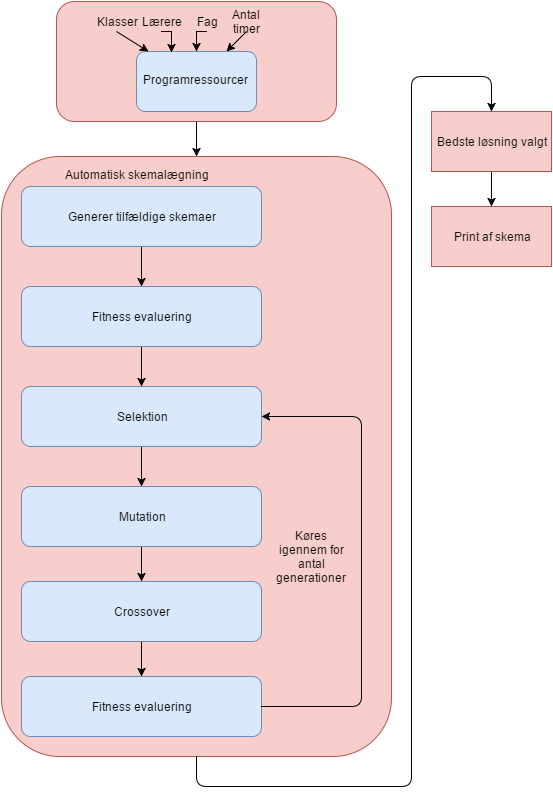

The diagram above was exported from draw.io. Its source (the exported page's mxGraphModel, read from the mxfile embedded in the PNG):
<mxGraphModel dx="876" dy="433" grid="1" gridSize="10" guides="1" tooltips="1" connect="1" arrows="1" fold="1" page="1" pageScale="1" pageWidth="826" pageHeight="1169" background="none" math="0" shadow="0">
  <root>
    <mxCell id="0" />
    <mxCell id="1" parent="0" />
    <mxCell id="50" value="" style="rounded=1;whiteSpace=wrap;html=1;fillColor=#f8cecc;strokeColor=#b85450;" parent="1" vertex="1">
      <mxGeometry x="40" y="200" width="390" height="600" as="geometry" />
    </mxCell>
    <mxCell id="51" style="edgeStyle=orthogonalEdgeStyle;rounded=0;html=1;exitX=0.5;exitY=1;entryX=0.5;entryY=0;jettySize=auto;orthogonalLoop=1;" parent="1" source="38" target="50" edge="1">
      <mxGeometry relative="1" as="geometry" />
    </mxCell>
    <mxCell id="52" value="Automatisk skemalægning" style="text;html=1;strokeColor=none;fillColor=none;align=center;verticalAlign=middle;whiteSpace=wrap;" parent="1" vertex="1">
      <mxGeometry x="80" y="205" width="190" height="25" as="geometry" />
    </mxCell>
    <mxCell id="58" style="edgeStyle=orthogonalEdgeStyle;rounded=0;html=1;exitX=0.5;exitY=1;entryX=0.5;entryY=0;jettySize=auto;orthogonalLoop=1;" parent="1" source="53" edge="1">
      <mxGeometry relative="1" as="geometry">
        <mxPoint x="179.9411764705883" y="329.82352941176475" as="targetPoint" />
      </mxGeometry>
    </mxCell>
    <mxCell id="53" value="Generer tilfældige skemaer" style="rounded=1;whiteSpace=wrap;html=1;fillColor=#dae8fc;strokeColor=#6c8ebf;" parent="1" vertex="1">
      <mxGeometry x="60" y="230" width="240" height="60" as="geometry" />
    </mxCell>
    <mxCell id="87" style="edgeStyle=orthogonalEdgeStyle;rounded=0;html=1;exitX=0.5;exitY=1;entryX=0.5;entryY=0;jettySize=auto;orthogonalLoop=1;" parent="1" source="72" target="74" edge="1">
      <mxGeometry relative="1" as="geometry" />
    </mxCell>
    <mxCell id="72" value="Selektion" style="rounded=1;whiteSpace=wrap;html=1;fillColor=#dae8fc;strokeColor=#6c8ebf;" parent="1" vertex="1">
      <mxGeometry x="60" y="430" width="240" height="60" as="geometry" />
    </mxCell>
    <mxCell id="73" style="edgeStyle=orthogonalEdgeStyle;rounded=0;html=1;exitX=0.5;exitY=1;entryX=0.5;entryY=0;jettySize=auto;orthogonalLoop=1;" parent="1" source="74" target="76" edge="1">
      <mxGeometry x="179.9411764705883" y="589.8235294117648" as="geometry" />
    </mxCell>
    <mxCell id="74" value="" style="rounded=1;whiteSpace=wrap;html=1;fillColor=#dae8fc;strokeColor=#6c8ebf;" parent="1" vertex="1">
      <mxGeometry x="60" y="530" width="240" height="60" as="geometry" />
    </mxCell>
    <mxCell id="75" style="edgeStyle=orthogonalEdgeStyle;rounded=0;html=1;exitX=0.5;exitY=1;entryX=0.5;entryY=0;jettySize=auto;orthogonalLoop=1;" parent="1" source="76" target="79" edge="1">
      <mxGeometry x="179.9411764705883" y="685.1176470588236" as="geometry" />
    </mxCell>
    <mxCell id="76" value="" style="rounded=1;whiteSpace=wrap;html=1;fillColor=#dae8fc;strokeColor=#6c8ebf;" parent="1" vertex="1">
      <mxGeometry x="60" y="625" width="240" height="60" as="geometry" />
    </mxCell>
    <mxCell id="77" value="Mutation" style="text;html=1;strokeColor=none;fillColor=none;align=center;verticalAlign=middle;whiteSpace=wrap;" parent="1" vertex="1">
      <mxGeometry x="160" y="550" width="40" height="20" as="geometry" />
    </mxCell>
    <mxCell id="78" value="Crossover" style="text;html=1;strokeColor=none;fillColor=none;align=center;verticalAlign=middle;whiteSpace=wrap;" parent="1" vertex="1">
      <mxGeometry x="160" y="645" width="40" height="20" as="geometry" />
    </mxCell>
    <mxCell id="79" value="" style="rounded=1;whiteSpace=wrap;html=1;fillColor=#dae8fc;strokeColor=#6c8ebf;" parent="1" vertex="1">
      <mxGeometry x="60" y="720" width="240" height="60" as="geometry" />
    </mxCell>
    <mxCell id="80" value="Fitness evaluering" style="text;html=1;strokeColor=none;fillColor=none;align=center;verticalAlign=middle;whiteSpace=wrap;" parent="1" vertex="1">
      <mxGeometry x="120" y="740" width="120" height="20" as="geometry" />
    </mxCell>
    <mxCell id="81" value="" style="endArrow=classic;html=1;exitX=1;exitY=0.5;entryX=1;entryY=0.5;" parent="1" source="79" target="72" edge="1">
      <mxGeometry x="299.9411764705883" y="460" width="50" height="50" as="geometry">
        <mxPoint x="40" y="900" as="sourcePoint" />
        <mxPoint x="90" y="850" as="targetPoint" />
        <Array as="points">
          <mxPoint x="400" y="750" />
          <mxPoint x="400" y="600" />
          <mxPoint x="400" y="460" />
        </Array>
      </mxGeometry>
    </mxCell>
    <mxCell id="82" value="Køres igennem for antal generationer" style="text;html=1;strokeColor=none;fillColor=none;align=center;verticalAlign=middle;whiteSpace=wrap;" parent="1" vertex="1">
      <mxGeometry x="310" y="570" width="80" height="60" as="geometry" />
    </mxCell>
    <mxCell id="85" style="edgeStyle=orthogonalEdgeStyle;rounded=0;html=1;exitX=0.5;exitY=1;entryX=0.5;entryY=0;jettySize=auto;orthogonalLoop=1;" parent="1" source="83" target="72" edge="1">
      <mxGeometry relative="1" as="geometry" />
    </mxCell>
    <mxCell id="83" value="&lt;span&gt;Fitness evaluering&lt;/span&gt;" style="rounded=1;whiteSpace=wrap;html=1;fillColor=#dae8fc;strokeColor=#6c8ebf;" parent="1" vertex="1">
      <mxGeometry x="60" y="330" width="240" height="60" as="geometry" />
    </mxCell>
    <mxCell id="37" value="" style="group;fillColor=#ffffff;strokeColor=none;" parent="1" vertex="1" connectable="0">
      <mxGeometry x="95" y="45" width="280" height="120" as="geometry" />
    </mxCell>
    <mxCell id="38" value="" style="rounded=1;whiteSpace=wrap;html=1;fillColor=#f8cecc;strokeColor=#b85450;" parent="37" vertex="1">
      <mxGeometry width="280" height="120" as="geometry" />
    </mxCell>
    <mxCell id="39" value="Klasser" style="text;html=1;strokeColor=none;fillColor=none;align=center;verticalAlign=middle;whiteSpace=wrap;" parent="37" vertex="1">
      <mxGeometry x="40" y="10" width="40" height="20" as="geometry" />
    </mxCell>
    <mxCell id="40" value="Lærere" style="text;html=1;strokeColor=none;fillColor=none;align=center;verticalAlign=middle;whiteSpace=wrap;" parent="37" vertex="1">
      <mxGeometry x="85" y="10" width="40" height="20" as="geometry" />
    </mxCell>
    <mxCell id="41" value="Fag" style="text;html=1;strokeColor=none;fillColor=none;align=center;verticalAlign=middle;whiteSpace=wrap;" parent="37" vertex="1">
      <mxGeometry x="130" y="10" width="40" height="20" as="geometry" />
    </mxCell>
    <mxCell id="42" value="Antal timer" style="text;html=1;strokeColor=none;fillColor=none;align=center;verticalAlign=middle;whiteSpace=wrap;" parent="37" vertex="1">
      <mxGeometry x="170" y="10" width="40" height="20" as="geometry" />
    </mxCell>
    <mxCell id="43" value="" style="rounded=1;whiteSpace=wrap;html=1;fillColor=#dae8fc;strokeColor=#6c8ebf;" parent="37" vertex="1">
      <mxGeometry x="80" y="50" width="120" height="60" as="geometry" />
    </mxCell>
    <mxCell id="45" value="" style="endArrow=classic;html=1;exitX=0.5;exitY=1;entryX=0.75;entryY=0;" parent="37" source="42" target="43" edge="1">
      <mxGeometry x="80" y="25" width="50" height="50" as="geometry">
        <mxPoint x="100" y="35" as="sourcePoint" />
        <mxPoint x="-30" y="135" as="targetPoint" />
      </mxGeometry>
    </mxCell>
    <mxCell id="46" value="" style="endArrow=classic;html=1;exitX=0.5;exitY=1;" parent="37" source="39" target="43" edge="1">
      <mxGeometry x="-20" y="25" width="50" height="50" as="geometry">
        <mxPoint x="-39.85714285714289" y="25.190476190476204" as="sourcePoint" />
        <mxPoint x="153.47619047619048" y="146.1428571428571" as="targetPoint" />
      </mxGeometry>
    </mxCell>
    <mxCell id="47" style="edgeStyle=orthogonalEdgeStyle;rounded=0;html=1;exitX=0.5;exitY=1;entryX=0.294;entryY=0.021;jettySize=auto;orthogonalLoop=1;entryPerimeter=0;" parent="37" source="40" target="43" edge="1">
      <mxGeometry x="25" y="25" as="geometry">
        <Array as="points" />
      </mxGeometry>
    </mxCell>
    <mxCell id="48" style="edgeStyle=orthogonalEdgeStyle;rounded=0;html=1;exitX=0.5;exitY=1;entryX=0.5;entryY=0;jettySize=auto;orthogonalLoop=1;" parent="37" source="41" target="43" edge="1">
      <mxGeometry x="50" y="25" as="geometry" />
    </mxCell>
    <mxCell id="88" value="Programressourcer" style="text;html=1;" parent="37" vertex="1">
      <mxGeometry x="85" y="65" width="115" height="30" as="geometry" />
    </mxCell>
    <mxCell id="89" value="" style="endArrow=classic;html=1;exitX=0.5;exitY=1;entryX=0.5;entryY=0;" parent="1" source="50" target="90" edge="1">
      <mxGeometry width="50" height="50" relative="1" as="geometry">
        <mxPoint x="40" y="950" as="sourcePoint" />
        <mxPoint x="640" y="160" as="targetPoint" />
        <Array as="points">
          <mxPoint x="235" y="830" />
          <mxPoint x="320" y="830" />
          <mxPoint x="400" y="830" />
          <mxPoint x="450" y="830" />
          <mxPoint x="450" y="120" />
          <mxPoint x="530" y="120" />
        </Array>
      </mxGeometry>
    </mxCell>
    <mxCell id="93" style="edgeStyle=orthogonalEdgeStyle;rounded=0;html=1;exitX=0.5;exitY=1;entryX=0.5;entryY=0;jettySize=auto;orthogonalLoop=1;" parent="1" source="90" target="92" edge="1">
      <mxGeometry relative="1" as="geometry" />
    </mxCell>
    <mxCell id="90" value="Bedste løsning valgt" style="whiteSpace=wrap;html=1;direction=east;fillColor=#f8cecc;strokeColor=#b85450;" parent="1" vertex="1">
      <mxGeometry x="470" y="155" width="120" height="60" as="geometry" />
    </mxCell>
    <mxCell id="92" value="Print af skema" style="whiteSpace=wrap;html=1;direction=east;fillColor=#f8cecc;strokeColor=#b85450;" parent="1" vertex="1">
      <mxGeometry x="470" y="250" width="120" height="60" as="geometry" />
    </mxCell>
  </root>
</mxGraphModel>